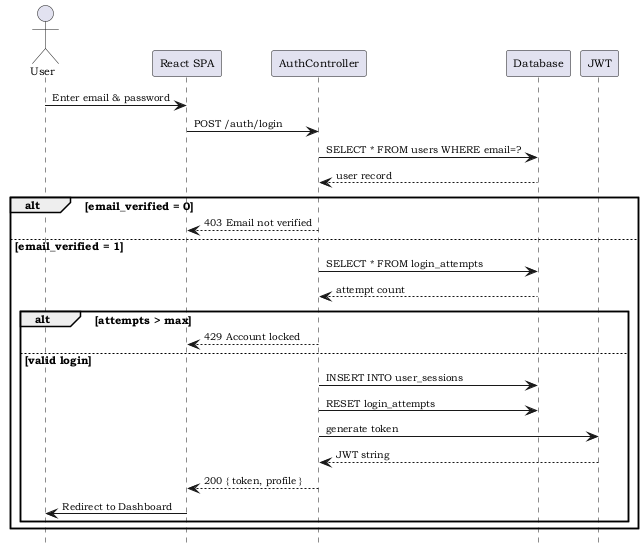

The diagram above was rendered by PlantUML. Its source (embedded in the PNG):
@startuml
!include 00-skin.iuml
hide footbox

actor "User" as U
participant "React SPA" as SPA
participant "AuthController" as AC
participant "Database" as DB
participant "JWT" as JWT

U -> SPA: Enter email & password
SPA -> AC: POST /auth/login
AC -> DB: SELECT * FROM users WHERE email=?
DB --> AC: user record
alt email_verified = 0
  AC --> SPA: 403 Email not verified
else email_verified = 1
  AC -> DB: SELECT * FROM login_attempts
  DB --> AC: attempt count
  alt attempts > max
    AC --> SPA: 429 Account locked
  else valid login
    AC -> DB: INSERT INTO user_sessions
    AC -> DB: RESET login_attempts
    AC -> JWT: generate token
    JWT --> AC: JWT string
    AC --> SPA: 200 { token, profile }
    SPA -> U: Redirect to Dashboard
  end
end
@enduml